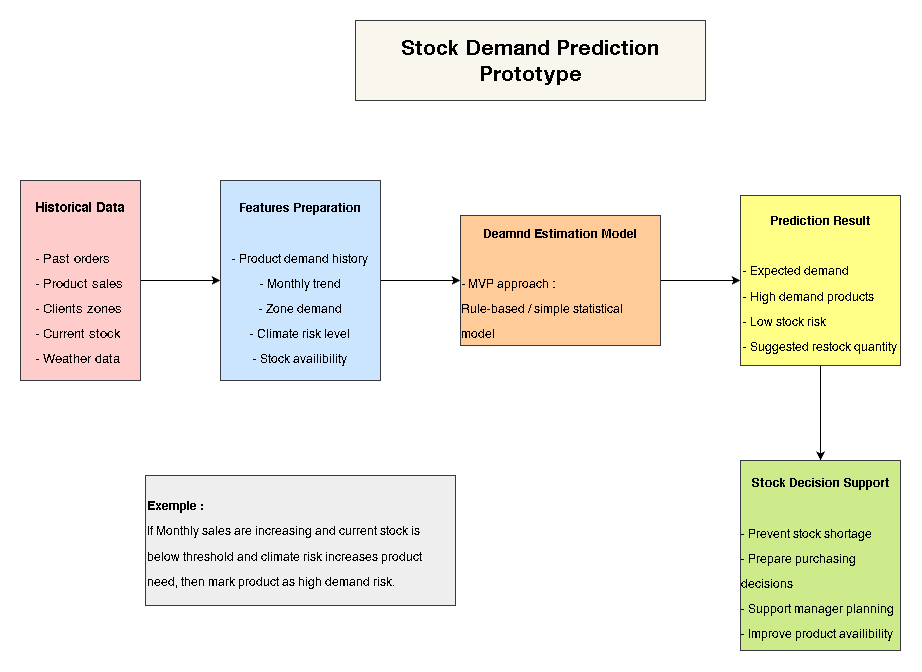

The diagram above was exported from draw.io. Its source (the exported page's mxGraphModel, read from the mxfile embedded in the PNG):
<mxGraphModel dx="1158" dy="696" grid="1" gridSize="10" guides="1" tooltips="1" connect="1" arrows="1" fold="1" page="1" pageScale="1" pageWidth="1100" pageHeight="850" math="0" shadow="0">
  <root>
    <mxCell id="0" />
    <mxCell id="1" parent="0" />
    <mxCell id="cpb3XbRkqe8LqBUBZK7S-1" parent="1" style="text;html=1;whiteSpace=wrap;strokeColor=#36393d;fillColor=#f9f7ed;align=center;verticalAlign=middle;rounded=0;fontStyle=1;fontSize=21;" value="Stock Demand Prediction Prototype" vertex="1">
      <mxGeometry height="80" width="350" x="375" y="40" as="geometry" />
    </mxCell>
    <mxCell id="cpb3XbRkqe8LqBUBZK7S-4" edge="1" parent="1" source="cpb3XbRkqe8LqBUBZK7S-2" style="edgeStyle=orthogonalEdgeStyle;rounded=0;orthogonalLoop=1;jettySize=auto;html=1;fontStyle=1" target="cpb3XbRkqe8LqBUBZK7S-3" value="">
      <mxGeometry relative="1" as="geometry" />
    </mxCell>
    <mxCell id="cpb3XbRkqe8LqBUBZK7S-2" parent="1" style="text;html=1;whiteSpace=wrap;strokeColor=#36393d;fillColor=#ffcccc;align=center;verticalAlign=middle;rounded=0;fontStyle=1;fontSize=21;" value="&lt;font style=&quot;font-size: 13px;&quot;&gt;Historical Data&lt;/font&gt;&lt;div&gt;&lt;br&gt;&lt;/div&gt;&lt;div style=&quot;text-align: left;&quot;&gt;&lt;font style=&quot;font-size: 13px;&quot;&gt;&lt;span style=&quot;font-weight: normal;&quot;&gt;- Past orders&lt;/span&gt;&lt;/font&gt;&lt;/div&gt;&lt;div style=&quot;text-align: left;&quot;&gt;&lt;font style=&quot;font-size: 13px;&quot;&gt;&lt;span style=&quot;font-weight: normal;&quot;&gt;- Product sales&lt;/span&gt;&lt;/font&gt;&lt;/div&gt;&lt;div style=&quot;text-align: left;&quot;&gt;&lt;font style=&quot;font-size: 13px;&quot;&gt;&lt;span style=&quot;font-weight: normal;&quot;&gt;- Clients zones&lt;/span&gt;&lt;/font&gt;&lt;/div&gt;&lt;div style=&quot;text-align: left;&quot;&gt;&lt;font style=&quot;font-size: 13px;&quot;&gt;&lt;span style=&quot;font-weight: normal;&quot;&gt;- Current stock&lt;/span&gt;&lt;/font&gt;&lt;/div&gt;&lt;div style=&quot;text-align: left;&quot;&gt;&lt;font style=&quot;font-size: 13px;&quot;&gt;&lt;span style=&quot;font-weight: normal;&quot;&gt;- Weather data&lt;/span&gt;&lt;/font&gt;&lt;/div&gt;" vertex="1">
      <mxGeometry height="200" width="120" x="40" y="200" as="geometry" />
    </mxCell>
    <mxCell id="cpb3XbRkqe8LqBUBZK7S-6" edge="1" parent="1" source="cpb3XbRkqe8LqBUBZK7S-3" style="edgeStyle=orthogonalEdgeStyle;rounded=0;orthogonalLoop=1;jettySize=auto;html=1;fontStyle=1" target="cpb3XbRkqe8LqBUBZK7S-5" value="">
      <mxGeometry relative="1" as="geometry" />
    </mxCell>
    <mxCell id="cpb3XbRkqe8LqBUBZK7S-3" parent="1" style="text;html=1;whiteSpace=wrap;strokeColor=#36393d;fillColor=#cce5ff;align=center;verticalAlign=middle;rounded=0;fontStyle=1;fontSize=21;" value="&lt;span style=&quot;&quot;&gt;&lt;font style=&quot;font-size: 12px;&quot;&gt;Features Preparation&lt;/font&gt;&lt;/span&gt;&lt;div&gt;&lt;span style=&quot;&quot;&gt;&lt;font style=&quot;font-size: 12px;&quot;&gt;&lt;br&gt;&lt;/font&gt;&lt;/span&gt;&lt;/div&gt;&lt;div&gt;&lt;span style=&quot;font-size: 12px; font-weight: 400;&quot;&gt;- Product demand history&lt;/span&gt;&lt;/div&gt;&lt;div&gt;&lt;span style=&quot;font-size: 12px; font-weight: 400;&quot;&gt;- Monthly trend&lt;/span&gt;&lt;/div&gt;&lt;div&gt;&lt;span style=&quot;font-size: 12px; font-weight: 400;&quot;&gt;- Zone demand&lt;/span&gt;&lt;/div&gt;&lt;div&gt;&lt;span style=&quot;font-size: 12px; font-weight: 400;&quot;&gt;- Climate risk level&lt;/span&gt;&lt;/div&gt;&lt;div&gt;&lt;span style=&quot;font-size: 12px; font-weight: 400;&quot;&gt;- Stock availibility&lt;/span&gt;&lt;/div&gt;" vertex="1">
      <mxGeometry height="200" width="160" x="240" y="200" as="geometry" />
    </mxCell>
    <mxCell id="cpb3XbRkqe8LqBUBZK7S-8" edge="1" parent="1" source="cpb3XbRkqe8LqBUBZK7S-5" style="edgeStyle=orthogonalEdgeStyle;rounded=0;orthogonalLoop=1;jettySize=auto;html=1;fontStyle=1" target="cpb3XbRkqe8LqBUBZK7S-7" value="">
      <mxGeometry relative="1" as="geometry" />
    </mxCell>
    <mxCell id="cpb3XbRkqe8LqBUBZK7S-5" parent="1" style="text;html=1;whiteSpace=wrap;strokeColor=#36393d;fillColor=#ffcc99;align=center;verticalAlign=middle;rounded=0;fontStyle=1;fontSize=21;" value="&lt;span style=&quot;&quot;&gt;&lt;font style=&quot;font-size: 12px;&quot;&gt;Deamnd Estimation Model&lt;/font&gt;&lt;/span&gt;&lt;div&gt;&lt;span style=&quot;&quot;&gt;&lt;font style=&quot;font-size: 12px;&quot;&gt;&lt;br&gt;&lt;/font&gt;&lt;/span&gt;&lt;/div&gt;&lt;div style=&quot;text-align: left;&quot;&gt;&lt;span style=&quot;&quot;&gt;&lt;font style=&quot;font-size: 12px;&quot;&gt;- &lt;span style=&quot;font-weight: normal;&quot;&gt;MVP approach :&lt;/span&gt;&lt;/font&gt;&lt;/span&gt;&lt;/div&gt;&lt;div style=&quot;text-align: left;&quot;&gt;&lt;span style=&quot;font-weight: normal;&quot;&gt;&lt;font style=&quot;font-size: 12px;&quot;&gt;Rule-based / simple statistical model&lt;/font&gt;&lt;/span&gt;&lt;/div&gt;" vertex="1">
      <mxGeometry height="130" width="200" x="480" y="235" as="geometry" />
    </mxCell>
    <mxCell id="cpb3XbRkqe8LqBUBZK7S-10" edge="1" parent="1" source="cpb3XbRkqe8LqBUBZK7S-7" style="edgeStyle=orthogonalEdgeStyle;rounded=0;orthogonalLoop=1;jettySize=auto;html=1;fontStyle=1" target="cpb3XbRkqe8LqBUBZK7S-9" value="">
      <mxGeometry relative="1" as="geometry" />
    </mxCell>
    <mxCell id="cpb3XbRkqe8LqBUBZK7S-7" parent="1" style="text;html=1;whiteSpace=wrap;strokeColor=#36393d;fillColor=#ffff88;align=center;verticalAlign=middle;rounded=0;fontStyle=1;fontSize=21;" value="&lt;span style=&quot;&quot;&gt;&lt;font style=&quot;font-size: 12px;&quot;&gt;Prediction Result&lt;/font&gt;&lt;/span&gt;&lt;div&gt;&lt;span style=&quot;&quot;&gt;&lt;font style=&quot;font-size: 12px;&quot;&gt;&lt;br&gt;&lt;/font&gt;&lt;/span&gt;&lt;/div&gt;&lt;div style=&quot;text-align: left;&quot;&gt;&lt;span style=&quot;font-weight: normal;&quot;&gt;&lt;font style=&quot;font-size: 12px;&quot;&gt;- Expected demand&lt;/font&gt;&lt;/span&gt;&lt;/div&gt;&lt;div style=&quot;text-align: left;&quot;&gt;&lt;span style=&quot;font-weight: normal;&quot;&gt;&lt;font style=&quot;font-size: 12px;&quot;&gt;- High demand products&lt;/font&gt;&lt;/span&gt;&lt;/div&gt;&lt;div style=&quot;text-align: left;&quot;&gt;&lt;span style=&quot;font-weight: normal;&quot;&gt;&lt;font style=&quot;font-size: 12px;&quot;&gt;- Low stock risk&lt;/font&gt;&lt;/span&gt;&lt;/div&gt;&lt;div style=&quot;text-align: left;&quot;&gt;&lt;span style=&quot;font-weight: normal;&quot;&gt;&lt;font style=&quot;font-size: 12px;&quot;&gt;- Suggested restock quantity&lt;/font&gt;&lt;/span&gt;&lt;/div&gt;" vertex="1">
      <mxGeometry height="170" width="160" x="760" y="215" as="geometry" />
    </mxCell>
    <mxCell id="cpb3XbRkqe8LqBUBZK7S-9" parent="1" style="text;html=1;whiteSpace=wrap;strokeColor=#36393d;fillColor=#cdeb8b;align=center;verticalAlign=middle;rounded=0;fontStyle=1;fontSize=21;" value="&lt;span style=&quot;&quot;&gt;&lt;font style=&quot;font-size: 12px;&quot;&gt;Stock Decision Support&lt;/font&gt;&lt;/span&gt;&lt;div&gt;&lt;span style=&quot;&quot;&gt;&lt;font style=&quot;font-size: 12px;&quot;&gt;&lt;br&gt;&lt;/font&gt;&lt;/span&gt;&lt;/div&gt;&lt;div style=&quot;text-align: left;&quot;&gt;&lt;span style=&quot;font-weight: normal;&quot;&gt;&lt;font style=&quot;font-size: 12px;&quot;&gt;- Prevent stock shortage&lt;/font&gt;&lt;/span&gt;&lt;/div&gt;&lt;div style=&quot;text-align: left;&quot;&gt;&lt;span style=&quot;font-weight: normal;&quot;&gt;&lt;font style=&quot;font-size: 12px;&quot;&gt;- Prepare purchasing decisions&lt;/font&gt;&lt;/span&gt;&lt;/div&gt;&lt;div style=&quot;text-align: left;&quot;&gt;&lt;span style=&quot;font-weight: normal;&quot;&gt;&lt;font style=&quot;font-size: 12px;&quot;&gt;- Support manager planning&lt;/font&gt;&lt;/span&gt;&lt;/div&gt;&lt;div style=&quot;text-align: left;&quot;&gt;&lt;span style=&quot;font-weight: normal;&quot;&gt;&lt;font style=&quot;font-size: 12px;&quot;&gt;- Improve product availibility&lt;/font&gt;&lt;/span&gt;&lt;/div&gt;" vertex="1">
      <mxGeometry height="190" width="160" x="760" y="480" as="geometry" />
    </mxCell>
    <mxCell id="wCgXEP9pfNB46FUBX4_S-1" parent="1" style="text;html=1;whiteSpace=wrap;strokeColor=#36393d;fillColor=#eeeeee;align=left;verticalAlign=middle;rounded=0;fontStyle=1;fontSize=21;" value="&lt;span style=&quot;font-size: 12px;&quot;&gt;Exemple :&amp;nbsp;&lt;/span&gt;&lt;div&gt;&lt;span style=&quot;font-size: 12px; font-weight: normal;&quot;&gt;If Monthly sales are increasing and current stock is below threshold and climate risk increases product need, then mark product as high demand risk.&lt;/span&gt;&lt;/div&gt;" vertex="1">
      <mxGeometry height="130" width="310" x="165" y="495" as="geometry" />
    </mxCell>
  </root>
</mxGraphModel>